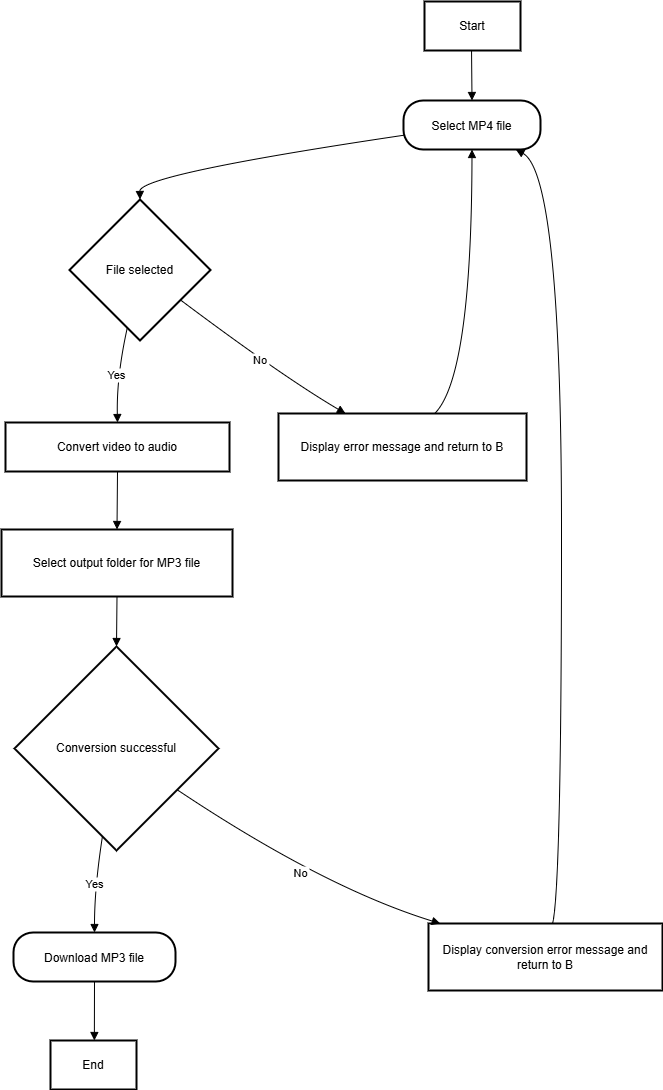

The diagram above was exported from draw.io. Its source (the exported page's mxGraphModel, read from the mxfile embedded in the PNG):
<mxGraphModel dx="1426" dy="789" grid="1" gridSize="10" guides="1" tooltips="1" connect="1" arrows="1" fold="1" page="1" pageScale="1" pageWidth="850" pageHeight="1100" math="0" shadow="0">
  <root>
    <mxCell id="0" />
    <mxCell id="1" parent="0" />
    <mxCell id="2" value="Start" style="whiteSpace=wrap;strokeWidth=2;" parent="1" vertex="1">
      <mxGeometry x="431" y="8" width="96" height="49" as="geometry" />
    </mxCell>
    <mxCell id="3" value="Select MP4 file" style="rounded=1;arcSize=40;strokeWidth=2" parent="1" vertex="1">
      <mxGeometry x="410" y="107" width="137" height="49" as="geometry" />
    </mxCell>
    <mxCell id="4" value="File selected" style="rhombus;strokeWidth=2;whiteSpace=wrap;" parent="1" vertex="1">
      <mxGeometry x="76" y="206" width="141" height="141" as="geometry" />
    </mxCell>
    <mxCell id="5" value="Convert video to audio" style="whiteSpace=wrap;strokeWidth=2;" parent="1" vertex="1">
      <mxGeometry x="12" y="429" width="224" height="49" as="geometry" />
    </mxCell>
    <mxCell id="6" value="Select output folder for MP3 file" style="whiteSpace=wrap;strokeWidth=2;" parent="1" vertex="1">
      <mxGeometry x="8" y="536" width="231" height="67" as="geometry" />
    </mxCell>
    <mxCell id="7" value="Conversion successful" style="rhombus;strokeWidth=2;whiteSpace=wrap;" parent="1" vertex="1">
      <mxGeometry x="21" y="653" width="204" height="204" as="geometry" />
    </mxCell>
    <mxCell id="8" value="Download MP3 file" style="rounded=1;arcSize=40;strokeWidth=2" parent="1" vertex="1">
      <mxGeometry x="20" y="939" width="162" height="49" as="geometry" />
    </mxCell>
    <mxCell id="9" value="End" style="whiteSpace=wrap;strokeWidth=2;" parent="1" vertex="1">
      <mxGeometry x="57" y="1047" width="86" height="49" as="geometry" />
    </mxCell>
    <mxCell id="10" value="Display error message and return to B" style="whiteSpace=wrap;strokeWidth=2;" parent="1" vertex="1">
      <mxGeometry x="285" y="420" width="248" height="67" as="geometry" />
    </mxCell>
    <mxCell id="11" value="Display conversion error message and return to B" style="whiteSpace=wrap;strokeWidth=2;" parent="1" vertex="1">
      <mxGeometry x="435" y="930" width="234" height="67" as="geometry" />
    </mxCell>
    <mxCell id="12" value="" style="curved=1;startArrow=none;endArrow=block;exitX=0.49;exitY=1;entryX=0.5;entryY=0;" parent="1" source="2" target="3" edge="1">
      <mxGeometry relative="1" as="geometry">
        <Array as="points" />
      </mxGeometry>
    </mxCell>
    <mxCell id="13" value="" style="curved=1;startArrow=none;endArrow=block;exitX=0;exitY=0.71;entryX=0.5;entryY=0;" parent="1" source="3" target="4" edge="1">
      <mxGeometry relative="1" as="geometry">
        <Array as="points">
          <mxPoint x="146" y="181" />
        </Array>
      </mxGeometry>
    </mxCell>
    <mxCell id="14" value="Yes" style="curved=1;startArrow=none;endArrow=block;exitX=0.39;exitY=1;entryX=0.5;entryY=-0.01;" parent="1" source="4" target="5" edge="1">
      <mxGeometry relative="1" as="geometry">
        <Array as="points">
          <mxPoint x="123" y="383" />
        </Array>
      </mxGeometry>
    </mxCell>
    <mxCell id="15" value="" style="curved=1;startArrow=none;endArrow=block;exitX=0.5;exitY=0.99;entryX=0.5;entryY=0.01;" parent="1" source="5" target="6" edge="1">
      <mxGeometry relative="1" as="geometry">
        <Array as="points" />
      </mxGeometry>
    </mxCell>
    <mxCell id="16" value="" style="curved=1;startArrow=none;endArrow=block;exitX=0.5;exitY=1;entryX=0.5;entryY=0;" parent="1" source="6" target="7" edge="1">
      <mxGeometry relative="1" as="geometry">
        <Array as="points" />
      </mxGeometry>
    </mxCell>
    <mxCell id="17" value="Yes" style="curved=1;startArrow=none;endArrow=block;exitX=0.42;exitY=1;entryX=0.5;entryY=0;" parent="1" source="7" target="8" edge="1">
      <mxGeometry relative="1" as="geometry">
        <Array as="points">
          <mxPoint x="101" y="894" />
        </Array>
      </mxGeometry>
    </mxCell>
    <mxCell id="18" value="" style="curved=1;startArrow=none;endArrow=block;exitX=0.5;exitY=1;entryX=0.51;entryY=0;" parent="1" source="8" target="9" edge="1">
      <mxGeometry relative="1" as="geometry">
        <Array as="points" />
      </mxGeometry>
    </mxCell>
    <mxCell id="19" value="No" style="curved=1;startArrow=none;endArrow=block;exitX=1;exitY=0.87;entryX=0.27;entryY=0;" parent="1" source="4" target="10" edge="1">
      <mxGeometry relative="1" as="geometry">
        <Array as="points">
          <mxPoint x="289" y="383" />
        </Array>
      </mxGeometry>
    </mxCell>
    <mxCell id="20" value="" style="curved=1;startArrow=none;endArrow=block;exitX=0.63;exitY=0;entryX=0.5;entryY=1;" parent="1" source="10" target="3" edge="1">
      <mxGeometry relative="1" as="geometry">
        <Array as="points">
          <mxPoint x="478" y="383" />
        </Array>
      </mxGeometry>
    </mxCell>
    <mxCell id="21" value="No" style="curved=1;startArrow=none;endArrow=block;exitX=1;exitY=0.84;entryX=0.05;entryY=0;" parent="1" source="7" target="11" edge="1">
      <mxGeometry relative="1" as="geometry">
        <Array as="points">
          <mxPoint x="330" y="894" />
        </Array>
      </mxGeometry>
    </mxCell>
    <mxCell id="22" value="" style="curved=1;startArrow=none;endArrow=block;exitX=0.53;exitY=0;entryX=0.82;entryY=1;" parent="1" source="11" target="3" edge="1">
      <mxGeometry relative="1" as="geometry">
        <Array as="points">
          <mxPoint x="568" y="894" />
          <mxPoint x="568" y="181" />
        </Array>
      </mxGeometry>
    </mxCell>
  </root>
</mxGraphModel>